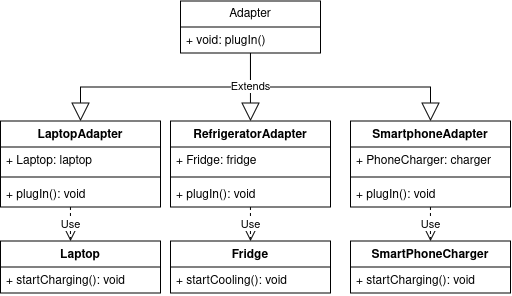

The diagram above was exported from draw.io. Its source (the exported page's mxGraphModel, read from the mxfile embedded in the PNG):
<mxGraphModel dx="1560" dy="399" grid="1" gridSize="10" guides="1" tooltips="1" connect="1" arrows="1" fold="1" page="1" pageScale="1" pageWidth="850" pageHeight="1100" math="0" shadow="0">
  <root>
    <mxCell id="0" />
    <mxCell id="1" parent="0" />
    <mxCell id="wqvBBah4TTVgayM80Wbb-20" edge="1" parent="1" source="wqvBBah4TTVgayM80Wbb-1" style="endArrow=block;endSize=16;endFill=0;html=1;rounded=0;exitX=0.5;exitY=1;exitDx=0;exitDy=0;entryX=0.5;entryY=0;entryDx=0;entryDy=0;edgeStyle=orthogonalEdgeStyle;" target="wqvBBah4TTVgayM80Wbb-13" value="">
      <mxGeometry relative="1" width="160" as="geometry">
        <mxPoint x="250" y="142" as="sourcePoint" />
        <mxPoint x="250" y="210" as="targetPoint" />
      </mxGeometry>
    </mxCell>
    <mxCell id="wqvBBah4TTVgayM80Wbb-1" parent="1" style="swimlane;fontStyle=0;childLayout=stackLayout;horizontal=1;startSize=26;fillColor=none;horizontalStack=0;resizeParent=1;resizeParentMax=0;resizeLast=0;collapsible=1;marginBottom=0;whiteSpace=wrap;html=1;" value="Adapter" vertex="1">
      <mxGeometry height="52" width="140" x="170" y="80" as="geometry" />
    </mxCell>
    <mxCell id="wqvBBah4TTVgayM80Wbb-2" parent="wqvBBah4TTVgayM80Wbb-1" style="text;strokeColor=none;fillColor=none;align=left;verticalAlign=top;spacingLeft=4;spacingRight=4;overflow=hidden;rotatable=0;points=[[0,0.5],[1,0.5]];portConstraint=eastwest;whiteSpace=wrap;html=1;" value="+ void: plugIn()" vertex="1">
      <mxGeometry height="26" width="140" y="26" as="geometry" />
    </mxCell>
    <mxCell id="wqvBBah4TTVgayM80Wbb-5" parent="1" style="swimlane;fontStyle=1;align=center;verticalAlign=top;childLayout=stackLayout;horizontal=1;startSize=26;horizontalStack=0;resizeParent=1;resizeParentMax=0;resizeLast=0;collapsible=1;marginBottom=0;whiteSpace=wrap;html=1;" value="LaptopAdapter" vertex="1">
      <mxGeometry height="86" width="160" x="-10" y="200" as="geometry" />
    </mxCell>
    <mxCell id="wqvBBah4TTVgayM80Wbb-6" parent="wqvBBah4TTVgayM80Wbb-5" style="text;strokeColor=none;fillColor=none;align=left;verticalAlign=top;spacingLeft=4;spacingRight=4;overflow=hidden;rotatable=0;points=[[0,0.5],[1,0.5]];portConstraint=eastwest;whiteSpace=wrap;html=1;" value="+ Laptop: laptop" vertex="1">
      <mxGeometry height="26" width="160" y="26" as="geometry" />
    </mxCell>
    <mxCell id="wqvBBah4TTVgayM80Wbb-7" parent="wqvBBah4TTVgayM80Wbb-5" style="line;strokeWidth=1;fillColor=none;align=left;verticalAlign=middle;spacingTop=-1;spacingLeft=3;spacingRight=3;rotatable=0;labelPosition=right;points=[];portConstraint=eastwest;strokeColor=inherit;" value="" vertex="1">
      <mxGeometry height="8" width="160" y="52" as="geometry" />
    </mxCell>
    <mxCell id="wqvBBah4TTVgayM80Wbb-8" parent="wqvBBah4TTVgayM80Wbb-5" style="text;strokeColor=none;fillColor=none;align=left;verticalAlign=top;spacingLeft=4;spacingRight=4;overflow=hidden;rotatable=0;points=[[0,0.5],[1,0.5]];portConstraint=eastwest;whiteSpace=wrap;html=1;" value="+ plugIn(): void" vertex="1">
      <mxGeometry height="26" width="160" y="60" as="geometry" />
    </mxCell>
    <mxCell id="wqvBBah4TTVgayM80Wbb-9" parent="1" style="swimlane;fontStyle=1;align=center;verticalAlign=top;childLayout=stackLayout;horizontal=1;startSize=26;horizontalStack=0;resizeParent=1;resizeParentMax=0;resizeLast=0;collapsible=1;marginBottom=0;whiteSpace=wrap;html=1;" value="RefrigeratorAdapter" vertex="1">
      <mxGeometry height="86" width="160" x="160" y="200" as="geometry" />
    </mxCell>
    <mxCell id="wqvBBah4TTVgayM80Wbb-10" parent="wqvBBah4TTVgayM80Wbb-9" style="text;strokeColor=none;fillColor=none;align=left;verticalAlign=top;spacingLeft=4;spacingRight=4;overflow=hidden;rotatable=0;points=[[0,0.5],[1,0.5]];portConstraint=eastwest;whiteSpace=wrap;html=1;" value="+ Fridge: fridge" vertex="1">
      <mxGeometry height="26" width="160" y="26" as="geometry" />
    </mxCell>
    <mxCell id="wqvBBah4TTVgayM80Wbb-11" parent="wqvBBah4TTVgayM80Wbb-9" style="line;strokeWidth=1;fillColor=none;align=left;verticalAlign=middle;spacingTop=-1;spacingLeft=3;spacingRight=3;rotatable=0;labelPosition=right;points=[];portConstraint=eastwest;strokeColor=inherit;" value="" vertex="1">
      <mxGeometry height="8" width="160" y="52" as="geometry" />
    </mxCell>
    <mxCell id="wqvBBah4TTVgayM80Wbb-12" parent="wqvBBah4TTVgayM80Wbb-9" style="text;strokeColor=none;fillColor=none;align=left;verticalAlign=top;spacingLeft=4;spacingRight=4;overflow=hidden;rotatable=0;points=[[0,0.5],[1,0.5]];portConstraint=eastwest;whiteSpace=wrap;html=1;" value="+ plugIn(): void" vertex="1">
      <mxGeometry height="26" width="160" y="60" as="geometry" />
    </mxCell>
    <mxCell id="wqvBBah4TTVgayM80Wbb-13" parent="1" style="swimlane;fontStyle=1;align=center;verticalAlign=top;childLayout=stackLayout;horizontal=1;startSize=26;horizontalStack=0;resizeParent=1;resizeParentMax=0;resizeLast=0;collapsible=1;marginBottom=0;whiteSpace=wrap;html=1;" value="SmartphoneAdapter" vertex="1">
      <mxGeometry height="86" width="160" x="340" y="200" as="geometry" />
    </mxCell>
    <mxCell id="wqvBBah4TTVgayM80Wbb-14" parent="wqvBBah4TTVgayM80Wbb-13" style="text;strokeColor=none;fillColor=none;align=left;verticalAlign=top;spacingLeft=4;spacingRight=4;overflow=hidden;rotatable=0;points=[[0,0.5],[1,0.5]];portConstraint=eastwest;whiteSpace=wrap;html=1;" value="+ PhoneCharger: charger" vertex="1">
      <mxGeometry height="26" width="160" y="26" as="geometry" />
    </mxCell>
    <mxCell id="wqvBBah4TTVgayM80Wbb-15" parent="wqvBBah4TTVgayM80Wbb-13" style="line;strokeWidth=1;fillColor=none;align=left;verticalAlign=middle;spacingTop=-1;spacingLeft=3;spacingRight=3;rotatable=0;labelPosition=right;points=[];portConstraint=eastwest;strokeColor=inherit;" value="" vertex="1">
      <mxGeometry height="8" width="160" y="52" as="geometry" />
    </mxCell>
    <mxCell id="wqvBBah4TTVgayM80Wbb-16" parent="wqvBBah4TTVgayM80Wbb-13" style="text;strokeColor=none;fillColor=none;align=left;verticalAlign=top;spacingLeft=4;spacingRight=4;overflow=hidden;rotatable=0;points=[[0,0.5],[1,0.5]];portConstraint=eastwest;whiteSpace=wrap;html=1;" value="+ plugIn(): void" vertex="1">
      <mxGeometry height="26" width="160" y="60" as="geometry" />
    </mxCell>
    <mxCell id="wqvBBah4TTVgayM80Wbb-17" edge="1" parent="1" source="wqvBBah4TTVgayM80Wbb-1" style="endArrow=block;endSize=16;endFill=0;html=1;rounded=0;exitX=0.5;exitY=1;exitDx=0;exitDy=0;entryX=0.5;entryY=0;entryDx=0;entryDy=0;edgeStyle=orthogonalEdgeStyle;" target="wqvBBah4TTVgayM80Wbb-5" value="">
      <mxGeometry relative="1" width="160" as="geometry">
        <mxPoint x="70" y="140" as="sourcePoint" />
        <mxPoint x="110" y="150" as="targetPoint" />
      </mxGeometry>
    </mxCell>
    <mxCell id="wqvBBah4TTVgayM80Wbb-19" edge="1" parent="1" source="wqvBBah4TTVgayM80Wbb-1" style="endArrow=block;endSize=16;endFill=0;html=1;rounded=0;exitX=0.5;exitY=1;exitDx=0;exitDy=0;entryX=0.5;entryY=0;entryDx=0;entryDy=0;edgeStyle=orthogonalEdgeStyle;" target="wqvBBah4TTVgayM80Wbb-9" value="Extends">
      <mxGeometry relative="1" width="160" as="geometry">
        <mxPoint x="250" y="142" as="sourcePoint" />
        <mxPoint x="80" y="210" as="targetPoint" />
      </mxGeometry>
    </mxCell>
    <mxCell id="wqvBBah4TTVgayM80Wbb-25" parent="1" style="swimlane;fontStyle=1;align=center;verticalAlign=top;childLayout=stackLayout;horizontal=1;startSize=26;horizontalStack=0;resizeParent=1;resizeParentMax=0;resizeLast=0;collapsible=1;marginBottom=0;whiteSpace=wrap;html=1;" value="Fridge" vertex="1">
      <mxGeometry height="52" width="160" x="160" y="320" as="geometry" />
    </mxCell>
    <mxCell id="wqvBBah4TTVgayM80Wbb-28" parent="wqvBBah4TTVgayM80Wbb-25" style="text;strokeColor=none;fillColor=none;align=left;verticalAlign=top;spacingLeft=4;spacingRight=4;overflow=hidden;rotatable=0;points=[[0,0.5],[1,0.5]];portConstraint=eastwest;whiteSpace=wrap;html=1;" value="+ startCooling(): void" vertex="1">
      <mxGeometry height="26" width="160" y="26" as="geometry" />
    </mxCell>
    <mxCell id="wqvBBah4TTVgayM80Wbb-29" parent="1" style="swimlane;fontStyle=1;align=center;verticalAlign=top;childLayout=stackLayout;horizontal=1;startSize=26;horizontalStack=0;resizeParent=1;resizeParentMax=0;resizeLast=0;collapsible=1;marginBottom=0;whiteSpace=wrap;html=1;" value="Laptop" vertex="1">
      <mxGeometry height="52" width="160" x="-10" y="320" as="geometry" />
    </mxCell>
    <mxCell id="wqvBBah4TTVgayM80Wbb-30" parent="wqvBBah4TTVgayM80Wbb-29" style="text;strokeColor=none;fillColor=none;align=left;verticalAlign=top;spacingLeft=4;spacingRight=4;overflow=hidden;rotatable=0;points=[[0,0.5],[1,0.5]];portConstraint=eastwest;whiteSpace=wrap;html=1;" value="+ startCharging(): void" vertex="1">
      <mxGeometry height="26" width="160" y="26" as="geometry" />
    </mxCell>
    <mxCell id="wqvBBah4TTVgayM80Wbb-31" parent="1" style="swimlane;fontStyle=1;align=center;verticalAlign=top;childLayout=stackLayout;horizontal=1;startSize=26;horizontalStack=0;resizeParent=1;resizeParentMax=0;resizeLast=0;collapsible=1;marginBottom=0;whiteSpace=wrap;html=1;" value="SmartPhoneCharger" vertex="1">
      <mxGeometry height="52" width="160" x="340" y="320" as="geometry" />
    </mxCell>
    <mxCell id="wqvBBah4TTVgayM80Wbb-32" parent="wqvBBah4TTVgayM80Wbb-31" style="text;strokeColor=none;fillColor=none;align=left;verticalAlign=top;spacingLeft=4;spacingRight=4;overflow=hidden;rotatable=0;points=[[0,0.5],[1,0.5]];portConstraint=eastwest;whiteSpace=wrap;html=1;" value="+ startCharging(): void" vertex="1">
      <mxGeometry height="26" width="160" y="26" as="geometry" />
    </mxCell>
    <mxCell id="wqvBBah4TTVgayM80Wbb-33" edge="1" parent="1" source="wqvBBah4TTVgayM80Wbb-13" style="endArrow=open;endSize=12;dashed=1;html=1;rounded=0;exitX=0.5;exitY=1;exitDx=0;exitDy=0;entryX=0.5;entryY=0;entryDx=0;entryDy=0;" target="wqvBBah4TTVgayM80Wbb-31" value="Use">
      <mxGeometry relative="1" width="160" as="geometry">
        <mxPoint x="370" y="440" as="sourcePoint" />
        <mxPoint x="530" y="440" as="targetPoint" />
      </mxGeometry>
    </mxCell>
    <mxCell id="wqvBBah4TTVgayM80Wbb-34" edge="1" parent="1" source="wqvBBah4TTVgayM80Wbb-9" style="endArrow=open;endSize=12;dashed=1;html=1;rounded=0;exitX=0.5;exitY=1;exitDx=0;exitDy=0;entryX=0.5;entryY=0;entryDx=0;entryDy=0;" target="wqvBBah4TTVgayM80Wbb-25" value="Use">
      <mxGeometry relative="1" width="160" as="geometry">
        <mxPoint x="430" y="296" as="sourcePoint" />
        <mxPoint x="430" y="330" as="targetPoint" />
      </mxGeometry>
    </mxCell>
    <mxCell id="wqvBBah4TTVgayM80Wbb-35" edge="1" parent="1" style="endArrow=open;endSize=12;dashed=1;html=1;rounded=0;exitX=0.5;exitY=1;exitDx=0;exitDy=0;entryX=0.5;entryY=0;entryDx=0;entryDy=0;" value="Use">
      <mxGeometry relative="1" width="160" as="geometry">
        <mxPoint x="60" y="286" as="sourcePoint" />
        <mxPoint x="60" y="320" as="targetPoint" />
      </mxGeometry>
    </mxCell>
  </root>
</mxGraphModel>